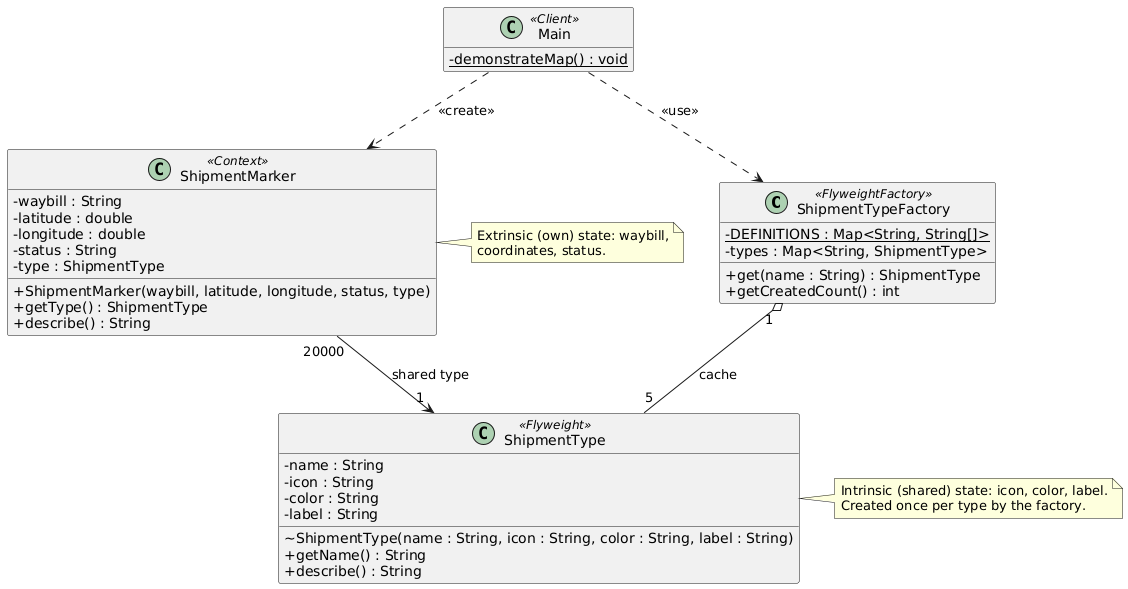

The diagram above was rendered by PlantUML. Its source (embedded in the PNG):
@startuml
skinparam classAttributeIconSize 0
hide empty members

class ShipmentTypeFactory <<FlyweightFactory>> {
  -{static} DEFINITIONS : Map<String, String[]>
  -types : Map<String, ShipmentType>
  +get(name : String) : ShipmentType
  +getCreatedCount() : int
}

class ShipmentType <<Flyweight>> {
  -name : String
  -icon : String
  -color : String
  -label : String
  ~ShipmentType(name : String, icon : String, color : String, label : String)
  +getName() : String
  +describe() : String
}

class ShipmentMarker <<Context>> {
  -waybill : String
  -latitude : double
  -longitude : double
  -status : String
  -type : ShipmentType
  +ShipmentMarker(waybill, latitude, longitude, status, type)
  +getType() : ShipmentType
  +describe() : String
}

class Main <<Client>> {
  -{static} demonstrateMap() : void
}

ShipmentTypeFactory "1" o-- "5" ShipmentType : cache
ShipmentMarker "20000" --> "1" ShipmentType : shared type
Main ..> ShipmentTypeFactory : <<use>>
Main ..> ShipmentMarker : <<create>>

note right of ShipmentType
  Intrinsic (shared) state: icon, color, label.
  Created once per type by the factory.
end note

note right of ShipmentMarker
  Extrinsic (own) state: waybill,
  coordinates, status.
end note
@enduml